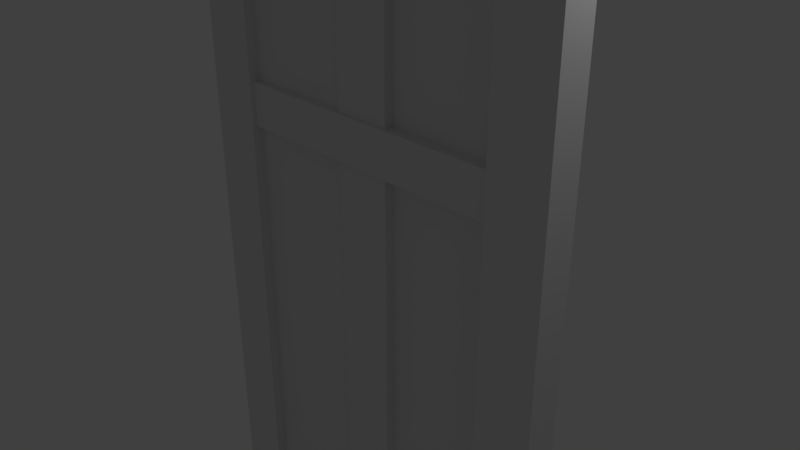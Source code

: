 # Source: GothicWindow.blend  (saved by Blender 2.78.0; exported with 4.5.12 LTS)
import bpy
from mathutils import Matrix  # noqa: F401  (used for matrix-valued properties, if any)

bpy.ops.wm.read_factory_settings(use_empty=True)
scene = bpy.context.scene
scene.name = 'Scene'

# ---- collections
col_collection_1 = bpy.data.collections.new('Collection 1'); scene.collection.children.link(col_collection_1)

# ---- world
world_world = bpy.data.worlds.new('World'); scene.world = world_world
world_world.color = (0.05088, 0.05088, 0.05088)
world_world.use_sun_shadow = False
world_world.sun_shadow_jitter_overblur = 0.0
world_world.cycles.sampling_method = 'MANUAL'

# ---- cameras
cam_camera = bpy.data.cameras.new('Camera')
cam_camera.clip_end = 100.0
cam_camera.lens = 35.0
cam_camera.sensor_width = 32.0
cam_camera.sensor_height = 18.0
cam_camera.ortho_scale = 7.314
cam_camera.dof.focus_distance = 0.0
cam_camera.dof.aperture_fstop = 128.0

# ---- lights
light_lamp = bpy.data.lights.new('Lamp', 'POINT')
light_lamp.transmission_factor = 0.0
light_lamp.cutoff_distance = 30.0
light_lamp.energy = 100.0
light_lamp.shadow_buffer_clip_start = 1.001
light_lamp.shadow_soft_size = 0.1
light_lamp.shadow_maximum_resolution = 0.006
light_lamp.use_absolute_resolution = True

# ---- meshes
me_cube_010 = bpy.data.meshes.new('Cube.010')
me_cube_010.from_pydata([(3.721, 1.197, -1.0), (3.715, -0.8028, -1.0), (1.721, 1.498, -1.0), (1.715, -0.5015, -1.0), (3.715, -0.8028, 0.6276), (3.721, 1.197, 0.6276), (2.004, 1.455, 0.9417), (1.715, -0.5015, 0.9935), (1.721, 1.498, 0.9935), (-1.0, -1.0, -1.0), (-1.0, 1.0, -1.0), (1.0, -1.0, -1.0), (1.0, 1.0, -1.0), (-1.0, 1.0, 0.6276), (-1.0, -1.0, 0.6276), (0.7168, -1.0, 0.9417), (1.0, 1.0, 0.9935), (1.0, -1.0, 0.9935)], [], [(0, 5, 4, 1), (1, 4, 7, 3), (3, 7, 8, 2), (2, 8, 6, 5, 0), (1, 3, 2, 0), (4, 5, 6, 8, 7), (9, 14, 13, 10), (10, 13, 16, 12), (12, 16, 17, 11), (11, 17, 15, 14, 9), (10, 12, 11, 9), (13, 14, 15, 17, 16)])
me_cube_010.use_remesh_preserve_volume = False
me_cube_010.use_remesh_preserve_attributes = False
me_cube_010.use_mirror_vertex_groups = False
me_cube_010.update()
me_cube_003 = bpy.data.meshes.new('Cube.003')
me_cube_003.from_pydata([(-0.2983, -0.6195, 77.03), (0.009565, -0.6195, 83.37), (-0.2983, -0.5087, 77.03), (0.009565, -0.5087, 83.37), (0.02211, -0.6195, 70.92), (0.3299, -0.6195, 77.25), (0.02211, -0.5087, 70.92), (0.3299, -0.5087, 77.25), (0.7725, 0.01149, 60.44), (0.02969, 0.04663, 81.41), (0.7706, -0.5555, 60.44), (0.02783, -0.5204, 81.41), (0.5977, 0.01976, 58.01), (-0.1451, 0.05489, 78.98), (0.5958, -0.5473, 58.01), (-0.147, -0.5121, 78.98), (-0.7688, -0.5338, 60.73), (-0.04715, -0.5338, 81.1), (-0.7688, 0.03321, 60.73), (-0.04715, 0.03321, 81.1), (-0.596, -0.5338, 58.32), (0.1256, -0.5338, 78.7), (-0.596, 0.03321, 58.32), (0.1256, 0.03321, 78.7), (-0.09414, -0.393, 0.7427), (-0.09414, -0.393, 78.22), (-0.09414, -0.1289, 0.7427), (-0.09414, -0.1289, 78.22), (0.1217, -0.393, 0.7427), (0.1217, -0.393, 78.22), (0.1217, -0.1289, 0.7427), (0.1217, -0.1289, 78.22), (-0.5545, -0.4332, 38.34), (-0.5545, -0.4332, 41.58), (-0.5545, -0.001109, 38.34), (-0.5545, -0.001109, 41.58), (0.5614, -0.4332, 38.34), (0.5614, -0.4332, 41.58), (0.5614, -0.001109, 38.34), (0.5614, -0.001109, 41.58), (-1.0, -1.0, -1.0), (-1.0, -1.0, 1.0), (-1.0, 1.0, -1.0), (-1.0, 1.0, 1.0), (1.0, -1.0, -1.0), (1.0, -1.0, 1.0), (1.0, 1.0, -1.0), (1.0, 1.0, 1.0), (0.5529, -0.4912, 0.5216), (0.5529, -0.4912, 60.56), (0.5529, -0.03066, 0.5216), (0.5529, -0.03066, 60.56), (0.7688, -0.4912, 0.5216), (0.7688, -0.4912, 60.56), (0.7688, -0.03066, 0.5216), (0.7688, -0.03066, 60.56), (-0.7688, -0.4912, 0.7945), (-0.7688, -0.4912, 60.83), (-0.7688, -0.03066, 0.7945), (-0.7688, -0.03066, 60.83), (-0.5529, -0.4912, 0.7945), (-0.5529, -0.4912, 60.83), (-0.5529, -0.03066, 0.7945), (-0.5529, -0.03066, 60.83)], [], [(0, 1, 3, 2), (2, 3, 7, 6), (6, 7, 5, 4), (4, 5, 1, 0), (2, 6, 4, 0), (7, 3, 1, 5), (8, 9, 11, 10), (10, 11, 15, 14), (14, 15, 13, 12), (12, 13, 9, 8), (10, 14, 12, 8), (15, 11, 9, 13), (16, 17, 19, 18), (18, 19, 23, 22), (22, 23, 21, 20), (20, 21, 17, 16), (18, 22, 20, 16), (23, 19, 17, 21), (24, 25, 27, 26), (26, 27, 31, 30), (30, 31, 29, 28), (28, 29, 25, 24), (26, 30, 28, 24), (31, 27, 25, 29), (32, 33, 35, 34), (34, 35, 39, 38), (38, 39, 37, 36), (36, 37, 33, 32), (34, 38, 36, 32), (39, 35, 33, 37), (40, 41, 43, 42), (42, 43, 47, 46), (46, 47, 45, 44), (44, 45, 41, 40), (42, 46, 44, 40), (47, 43, 41, 45), (48, 49, 51, 50), (50, 51, 55, 54), (54, 55, 53, 52), (52, 53, 49, 48), (50, 54, 52, 48), (55, 51, 49, 53), (56, 57, 59, 58), (58, 59, 63, 62), (62, 63, 61, 60), (60, 61, 57, 56), (58, 62, 60, 56), (63, 59, 57, 61)])
_uv = me_cube_003.uv_layers.new(name='UVMap')
_uv.uv.foreach_set('vector', [0.9808, 0.0818, 0.9808, 0.0, 0.9904, 0.0, 0.9904, 0.0818, 0.5683, 0.07862, 0.5683, 0.1605, 0.515, 0.08189, 0.515, 0.0, 0.9904, 0.1607, 0.9904, 0.07891, 1.0, 0.07891, 1.0, 0.1607, 0.6217, 0.0, 0.6217, 0.08189, 0.5683, 0.1605, 0.5683, 0.07862, 0.9904, 0.0818, 0.9904, 0.1607, 0.9808, 0.1607, 0.9808, 0.0818, 0.9904, 0.07891, 0.9904, 9.848e-08, 1.0, 0.0, 1.0, 0.07891, 0.2913, 0.0314, 0.2923, 0.3021, 0.2433, 0.3021, 0.2423, 0.03139, 0.6217, 0.2709, 0.6217, 0.0, 0.6442, 0.0313, 0.6442, 0.3021, 0.3423, 0.0, 0.3413, 0.2707, 0.2923, 0.2707, 0.2932, 8.321e-06, 0.6668, 0.0, 0.6668, 0.2709, 0.6442, 0.3021, 0.6442, 0.0313, 0.2423, 0.03139, 0.2433, 0.0, 0.2923, 8.272e-06, 0.2913, 0.0314, 0.3413, 0.2707, 0.3423, 0.3021, 0.2932, 0.3021, 0.2923, 0.2707, 0.466, 0.263, 0.466, 9.848e-08, 0.515, 0.0, 0.515, 0.263, 0.6668, 0.2631, 0.6668, 0.0, 0.6891, 0.03093, 0.6891, 0.2941, 0.4169, 0.294, 0.4169, 0.03103, 0.466, 0.03103, 0.466, 0.294, 0.7114, 0.0, 0.7114, 0.2631, 0.6891, 0.2941, 0.6891, 0.03093, 0.515, 0.263, 0.515, 0.294, 0.466, 0.294, 0.466, 0.263, 0.4169, 0.03103, 0.4169, 0.0, 0.466, 0.0, 0.466, 0.03103, 0.1821, 0.0, 0.1821, 1.0, 0.1593, 1.0, 0.1593, 1.539e-09, 0.205, 1.0, 0.205, 0.0, 0.2236, 0.0, 0.2236, 1.0, 0.205, 1.539e-09, 0.205, 1.0, 0.1821, 1.0, 0.1821, 0.0, 0.2236, 1.0, 0.2236, 9.848e-08, 0.2423, 0.0, 0.2423, 1.0, 0.959, 0.14, 0.9776, 0.14, 0.9776, 0.1434, 0.959, 0.1434, 0.9777, 0.08712, 0.959, 0.08712, 0.959, 0.08371, 0.9777, 0.08371, 0.9217, 0.1256, 0.9217, 0.08371, 0.959, 0.08371, 0.959, 0.1256, 0.8843, 0.08371, 0.8843, 0.04185, 0.9808, 0.04185, 0.9808, 0.08371, 0.9217, 0.08371, 0.9217, 0.1256, 0.8843, 0.1256, 0.8843, 0.08371, 0.8843, 0.04185, 0.8843, 0.0, 0.9808, 0.0, 0.9808, 0.04185, 0.9217, 0.14, 0.9217, 0.1256, 0.959, 0.1256, 0.959, 0.14, 0.9217, 0.1256, 0.9217, 0.14, 0.8843, 0.14, 0.8843, 0.1256, 0.7114, 0.1033, 0.7114, 0.07744, 0.8843, 0.07744, 0.8843, 0.1033, 0.7114, 0.1549, 0.7114, 0.1291, 0.8843, 0.1291, 0.8843, 0.1549, 0.8843, 0.02581, 0.7114, 0.02581, 0.7114, 1.077e-08, 0.8843, 0.0, 0.7114, 0.1291, 0.7114, 0.1033, 0.8843, 0.1033, 0.8843, 0.1291, 0.8843, 0.07744, 0.7114, 0.07744, 0.7114, 0.05163, 0.8843, 0.05163, 0.8843, 0.02581, 0.8843, 0.05163, 0.7114, 0.05163, 0.7114, 0.02581, 0.03983, 0.7749, 0.03983, 4.924e-08, 0.07966, 0.0, 0.07966, 0.7749, 0.4169, 0.0, 0.4169, 0.7749, 0.3983, 0.7749, 0.3983, 7.693e-10, 0.1195, 0.7749, 0.1195, 4.924e-08, 0.1593, 0.0, 0.1593, 0.7749, 0.3609, 0.7749, 0.3609, 0.0, 0.3796, 0.0, 0.3796, 0.7749, 0.8843, 0.14, 0.903, 0.14, 0.903, 0.1459, 0.8843, 0.1459, 0.9403, 0.14, 0.959, 0.14, 0.959, 0.1459, 0.9403, 0.1459, 0.03983, 0.0, 0.03983, 0.7749, 3.895e-07, 0.7749, 0.0, 1.539e-09, 0.3423, 0.7749, 0.3423, 4.924e-08, 0.3609, 0.0, 0.3609, 0.7749, 0.07966, 0.7749, 0.07966, 0.0, 0.1195, 4.924e-08, 0.1195, 0.7749, 0.3796, 0.7749, 0.3796, 4.924e-08, 0.3983, 0.0, 0.3983, 0.7749, 0.903, 0.14, 0.9216, 0.14, 0.9216, 0.1459, 0.903, 0.1459, 0.9216, 0.14, 0.9403, 0.14, 0.9403, 0.1459, 0.9216, 0.1459])
me_cube_003.use_remesh_preserve_volume = False
me_cube_003.use_remesh_preserve_attributes = False
me_cube_003.use_mirror_vertex_groups = False
me_cube_003.update()

# ---- objects
ob_gothicwindowglass = bpy.data.objects.new('GothicWindowGlass', me_cube_010)
ob_gothicwindowrim = bpy.data.objects.new('GothicWindowRim', me_cube_003)
ob_lamp = bpy.data.objects.new('Lamp', light_lamp)
ob_camera = bpy.data.objects.new('Camera', cam_camera)

# ---- transforms, parenting, visibility, modifiers, constraints
ob_gothicwindowglass.location = (-1.259, 0.06556, 1.079)
ob_gothicwindowglass.scale = (1.0, 0.1441, 7.157)
ob_gothicwindowglass.lineart.crease_threshold = 0.0
ob_gothicwindowrim.location = (0.0, 0.2609, -6.102)
ob_gothicwindowrim.scale = (3.791, 1.0, 0.1912)
ob_gothicwindowrim.lineart.crease_threshold = 0.0
ob_lamp.location = (4.076, 1.005, 5.904)
ob_lamp.rotation_euler = (0.6503, 0.05522, 1.866)
ob_lamp.lock_rotations_4d = False
ob_lamp.empty_display_type = 'ARROWS'
ob_lamp.color = (0.0, 0.0, 0.0, 0.0)
ob_lamp.lineart.crease_threshold = 0.0
ob_camera.location = (7.481, -6.508, 5.344)
ob_camera.rotation_euler = (1.109, 0.0, 0.8149)
ob_camera.lock_rotations_4d = False
ob_camera.empty_display_type = 'ARROWS'
ob_camera.color = (0.0, 0.0, 0.0, 0.0)
ob_camera.display_type = 'WIRE'
ob_camera.lineart.crease_threshold = 0.0

# ---- collection membership
col_collection_1.objects.link(ob_gothicwindowglass)
col_collection_1.objects.link(ob_gothicwindowrim)
col_collection_1.objects.link(ob_lamp)
col_collection_1.objects.link(ob_camera)

# ---- scene / render settings (as saved in the file)
scene.camera = ob_camera
scene.frame_start = 1; scene.frame_end = 250; scene.frame_set(1)
scene.render.engine = 'BLENDER_EEVEE_NEXT'
scene.render.resolution_percentage = 50
scene.render.dither_intensity = 0.0
scene.cycles.use_denoising = False
scene.cycles.samples = 128
scene.cycles.sampling_pattern = 'TABULATED_SOBOL'
scene.cycles.light_sampling_threshold = 0.0
scene.cycles.use_adaptive_sampling = False
scene.cycles.use_light_tree = False
scene.cycles.blur_glossy = 0.0
scene.cycles.sample_clamp_indirect = 0.0
scene.view_settings.view_transform = 'Standard'
bpy.context.view_layer.update()
